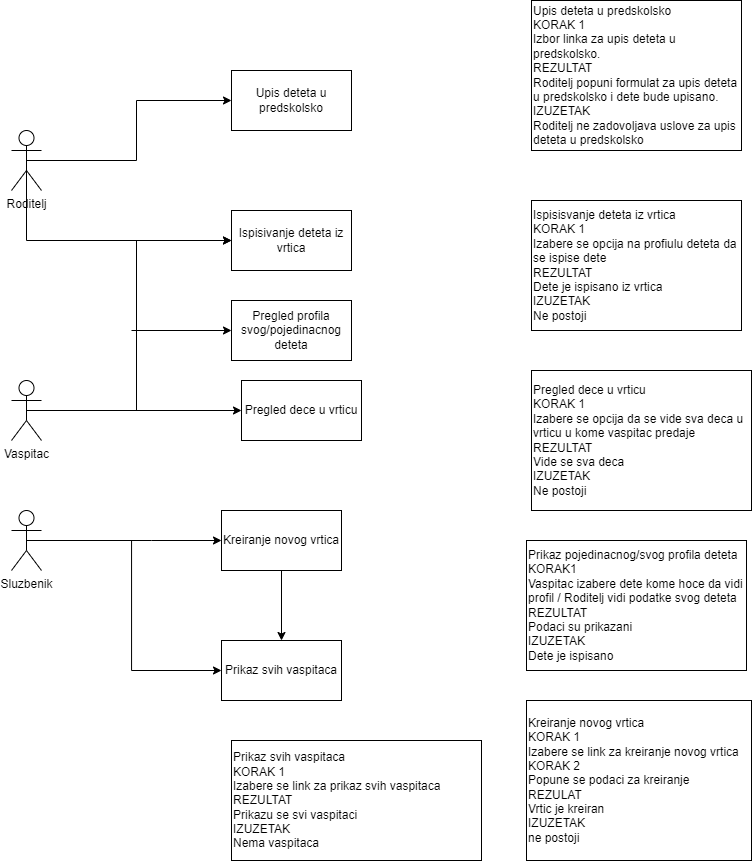

The diagram above was exported from draw.io. Its source (the exported page's mxGraphModel, read from the mxfile embedded in the PNG):
<mxGraphModel dx="1221" dy="644" grid="1" gridSize="10" guides="1" tooltips="1" connect="1" arrows="1" fold="1" page="1" pageScale="1" pageWidth="850" pageHeight="1100" math="0" shadow="0">
  <root>
    <mxCell id="0" />
    <mxCell id="1" parent="0" />
    <mxCell id="m1qSF35elRhFhxcTK0BT-7" style="edgeStyle=orthogonalEdgeStyle;rounded=0;orthogonalLoop=1;jettySize=auto;html=1;exitX=0.5;exitY=0.5;exitDx=0;exitDy=0;exitPerimeter=0;" edge="1" parent="1" source="m1qSF35elRhFhxcTK0BT-1" target="m1qSF35elRhFhxcTK0BT-6">
      <mxGeometry relative="1" as="geometry" />
    </mxCell>
    <mxCell id="m1qSF35elRhFhxcTK0BT-12" style="edgeStyle=orthogonalEdgeStyle;rounded=0;orthogonalLoop=1;jettySize=auto;html=1;exitX=0.5;exitY=0.5;exitDx=0;exitDy=0;exitPerimeter=0;" edge="1" parent="1" source="m1qSF35elRhFhxcTK0BT-1">
      <mxGeometry relative="1" as="geometry">
        <mxPoint x="280" y="280" as="targetPoint" />
        <Array as="points">
          <mxPoint x="75" y="280" />
        </Array>
      </mxGeometry>
    </mxCell>
    <mxCell id="m1qSF35elRhFhxcTK0BT-1" value="Roditelj" style="shape=umlActor;verticalLabelPosition=bottom;verticalAlign=top;html=1;outlineConnect=0;" vertex="1" parent="1">
      <mxGeometry x="60" y="170" width="30" height="60" as="geometry" />
    </mxCell>
    <mxCell id="m1qSF35elRhFhxcTK0BT-9" style="edgeStyle=orthogonalEdgeStyle;rounded=0;orthogonalLoop=1;jettySize=auto;html=1;exitX=0.5;exitY=0.5;exitDx=0;exitDy=0;exitPerimeter=0;" edge="1" parent="1" source="m1qSF35elRhFhxcTK0BT-2" target="m1qSF35elRhFhxcTK0BT-8">
      <mxGeometry relative="1" as="geometry" />
    </mxCell>
    <mxCell id="m1qSF35elRhFhxcTK0BT-11" style="edgeStyle=orthogonalEdgeStyle;rounded=0;orthogonalLoop=1;jettySize=auto;html=1;exitX=0.5;exitY=0.5;exitDx=0;exitDy=0;exitPerimeter=0;entryX=0;entryY=0.5;entryDx=0;entryDy=0;" edge="1" parent="1" source="m1qSF35elRhFhxcTK0BT-2" target="m1qSF35elRhFhxcTK0BT-10">
      <mxGeometry relative="1" as="geometry" />
    </mxCell>
    <mxCell id="m1qSF35elRhFhxcTK0BT-2" value="Vaspitac" style="shape=umlActor;verticalLabelPosition=bottom;verticalAlign=top;html=1;outlineConnect=0;" vertex="1" parent="1">
      <mxGeometry x="60" y="420" width="30" height="60" as="geometry" />
    </mxCell>
    <mxCell id="m1qSF35elRhFhxcTK0BT-6" value="Upis deteta u predskolsko" style="rounded=0;whiteSpace=wrap;html=1;" vertex="1" parent="1">
      <mxGeometry x="280" y="110" width="120" height="60" as="geometry" />
    </mxCell>
    <mxCell id="m1qSF35elRhFhxcTK0BT-8" value="Pregled dece u vrticu" style="rounded=0;whiteSpace=wrap;html=1;" vertex="1" parent="1">
      <mxGeometry x="290" y="420" width="120" height="60" as="geometry" />
    </mxCell>
    <mxCell id="m1qSF35elRhFhxcTK0BT-10" value="Ispisivanje deteta iz vrtica" style="rounded=0;whiteSpace=wrap;html=1;" vertex="1" parent="1">
      <mxGeometry x="280" y="250" width="120" height="60" as="geometry" />
    </mxCell>
    <mxCell id="m1qSF35elRhFhxcTK0BT-15" style="edgeStyle=orthogonalEdgeStyle;rounded=0;orthogonalLoop=1;jettySize=auto;html=1;exitX=0.5;exitY=0.5;exitDx=0;exitDy=0;exitPerimeter=0;entryX=0;entryY=0.5;entryDx=0;entryDy=0;" edge="1" parent="1" source="m1qSF35elRhFhxcTK0BT-13" target="m1qSF35elRhFhxcTK0BT-14">
      <mxGeometry relative="1" as="geometry" />
    </mxCell>
    <mxCell id="m1qSF35elRhFhxcTK0BT-17" style="edgeStyle=orthogonalEdgeStyle;rounded=0;orthogonalLoop=1;jettySize=auto;html=1;exitX=0.5;exitY=0.5;exitDx=0;exitDy=0;exitPerimeter=0;entryX=0;entryY=0.5;entryDx=0;entryDy=0;" edge="1" parent="1" source="m1qSF35elRhFhxcTK0BT-13" target="m1qSF35elRhFhxcTK0BT-16">
      <mxGeometry relative="1" as="geometry">
        <Array as="points">
          <mxPoint x="200" y="580" />
          <mxPoint x="200" y="580" />
        </Array>
      </mxGeometry>
    </mxCell>
    <mxCell id="m1qSF35elRhFhxcTK0BT-13" value="Sluzbenik" style="shape=umlActor;verticalLabelPosition=bottom;verticalAlign=top;html=1;outlineConnect=0;" vertex="1" parent="1">
      <mxGeometry x="60" y="550" width="30" height="60" as="geometry" />
    </mxCell>
    <mxCell id="m1qSF35elRhFhxcTK0BT-14" value="Prikaz svih vaspitaca" style="rounded=0;whiteSpace=wrap;html=1;" vertex="1" parent="1">
      <mxGeometry x="270" y="680" width="120" height="60" as="geometry" />
    </mxCell>
    <mxCell id="m1qSF35elRhFhxcTK0BT-19" style="edgeStyle=orthogonalEdgeStyle;rounded=0;orthogonalLoop=1;jettySize=auto;html=1;exitX=0.5;exitY=1;exitDx=0;exitDy=0;entryX=0.5;entryY=0;entryDx=0;entryDy=0;" edge="1" parent="1" source="m1qSF35elRhFhxcTK0BT-16" target="m1qSF35elRhFhxcTK0BT-14">
      <mxGeometry relative="1" as="geometry" />
    </mxCell>
    <mxCell id="m1qSF35elRhFhxcTK0BT-16" value="Kreiranje novog vrtica" style="rounded=0;whiteSpace=wrap;html=1;" vertex="1" parent="1">
      <mxGeometry x="270" y="550" width="120" height="60" as="geometry" />
    </mxCell>
    <mxCell id="m1qSF35elRhFhxcTK0BT-20" value="Upis deteta u predskolsko&lt;br&gt;KORAK 1&lt;br&gt;Izbor linka za upis deteta u predskolsko. &lt;br&gt;REZULTAT&lt;br&gt;Roditelj popuni formulat za upis deteta u predskolsko i dete bude upisano.&lt;br&gt;IZUZETAK&lt;br&gt;Roditelj ne zadovoljava uslove za upis deteta u predskolsko" style="rounded=0;whiteSpace=wrap;html=1;align=left;" vertex="1" parent="1">
      <mxGeometry x="580" y="40" width="210" height="150" as="geometry" />
    </mxCell>
    <mxCell id="m1qSF35elRhFhxcTK0BT-22" value="Ispisisvanje deteta iz vrtica&lt;br&gt;KORAK 1&lt;br&gt;Izabere se opcija na profiulu deteta da se ispise dete&lt;br&gt;REZULTAT&lt;br&gt;Dete je ispisano iz vrtica&lt;br&gt;IZUZETAK&lt;br&gt;Ne postoji" style="rounded=0;whiteSpace=wrap;html=1;align=left;" vertex="1" parent="1">
      <mxGeometry x="580" y="240" width="210" height="130" as="geometry" />
    </mxCell>
    <mxCell id="m1qSF35elRhFhxcTK0BT-23" value="Pregled dece u vrticu&lt;br&gt;KORAK 1&lt;br&gt;Izabere se opcija da se vide sva deca u vrticu u kome vaspitac predaje&lt;br&gt;REZULTAT&amp;nbsp;&lt;br&gt;Vide se sva deca&lt;br&gt;IZUZETAK&lt;br&gt;Ne postoji" style="rounded=0;whiteSpace=wrap;html=1;align=left;" vertex="1" parent="1">
      <mxGeometry x="580" y="410" width="220" height="140" as="geometry" />
    </mxCell>
    <mxCell id="m1qSF35elRhFhxcTK0BT-30" value="Pregled profila svog/pojedinacnog deteta" style="rounded=0;whiteSpace=wrap;html=1;" vertex="1" parent="1">
      <mxGeometry x="280" y="340" width="120" height="60" as="geometry" />
    </mxCell>
    <mxCell id="m1qSF35elRhFhxcTK0BT-34" value="" style="endArrow=classic;html=1;rounded=0;entryX=0;entryY=0.5;entryDx=0;entryDy=0;" edge="1" parent="1" target="m1qSF35elRhFhxcTK0BT-30">
      <mxGeometry width="50" height="50" relative="1" as="geometry">
        <mxPoint x="180" y="370" as="sourcePoint" />
        <mxPoint x="450" y="260" as="targetPoint" />
      </mxGeometry>
    </mxCell>
    <mxCell id="m1qSF35elRhFhxcTK0BT-35" value="Prikaz pojedinacnog/svog profila deteta&lt;br&gt;KORAK1&lt;br&gt;Vaspitac izabere dete kome hoce da vidi profil / Roditelj vidi podatke svog deteta&lt;br&gt;REZULTAT&lt;br&gt;Podaci su prikazani&lt;br&gt;IZUZETAK&lt;br&gt;Dete je ispisano" style="rounded=0;whiteSpace=wrap;html=1;align=left;" vertex="1" parent="1">
      <mxGeometry x="575" y="580" width="220" height="130" as="geometry" />
    </mxCell>
    <mxCell id="m1qSF35elRhFhxcTK0BT-36" value="Kreiranje novog vrtica&lt;br&gt;KORAK 1&lt;br&gt;Izabere se link za kreiranje novog vrtica&lt;br&gt;KORAK 2&lt;br&gt;Popune se podaci za kreiranje&lt;br&gt;REZULAT&amp;nbsp;&lt;br&gt;Vrtic je kreiran&lt;br&gt;IZUZETAK&amp;nbsp;&lt;br&gt;ne postoji" style="rounded=0;whiteSpace=wrap;html=1;align=left;" vertex="1" parent="1">
      <mxGeometry x="575" y="740" width="225" height="160" as="geometry" />
    </mxCell>
    <mxCell id="m1qSF35elRhFhxcTK0BT-37" value="Prikaz svih vaspitaca&lt;br&gt;KORAK 1&lt;br&gt;Izabere se link za prikaz svih vaspitaca&lt;br&gt;REZULTAT&lt;br&gt;Prikazu se svi vaspitaci&lt;br&gt;IZUZETAK&lt;br&gt;Nema vaspitaca" style="rounded=0;whiteSpace=wrap;html=1;align=left;" vertex="1" parent="1">
      <mxGeometry x="280" y="780" width="250" height="120" as="geometry" />
    </mxCell>
  </root>
</mxGraphModel>